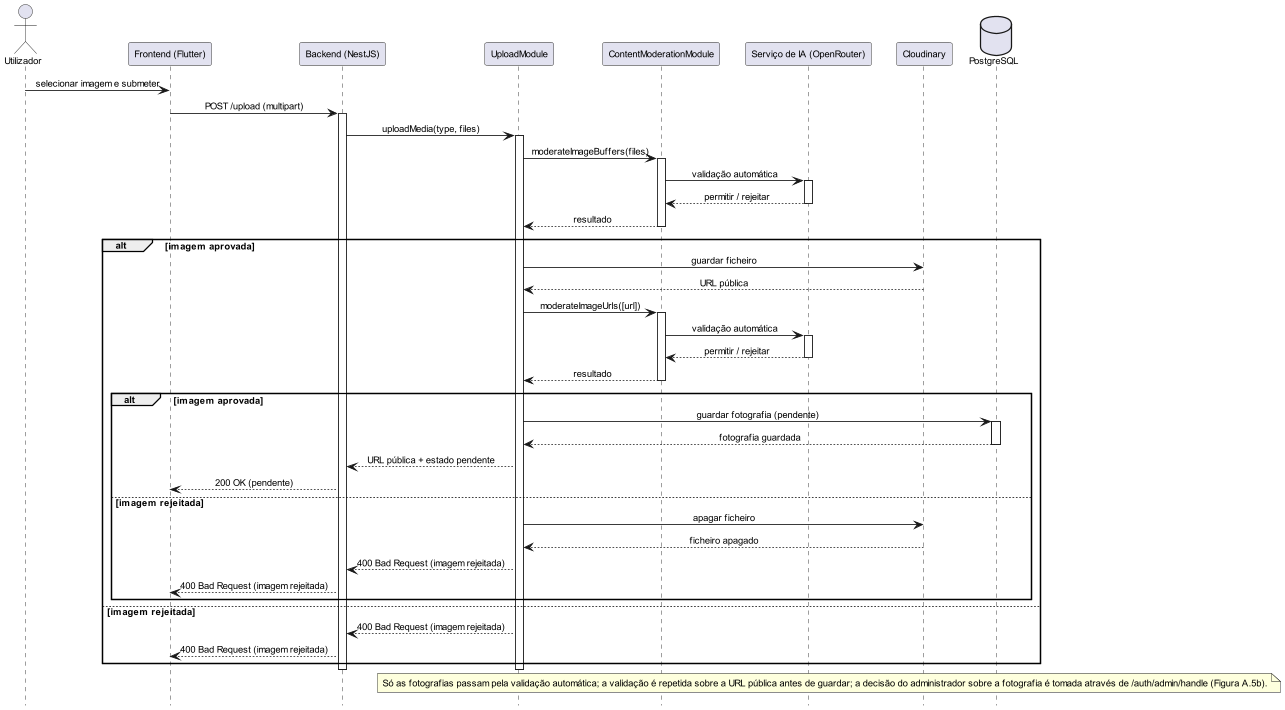

The diagram above was rendered by PlantUML. Its source (embedded in the PNG):
@startuml
scale 0.85
hide footbox
skinparam defaultFontName Arial
skinparam defaultFontSize 11
skinparam maxMessageSize 200
skinparam sequence {
  ParticipantPadding 10
  BoxPadding 8
  MessageAlign center
  ArrowThickness 1
}
actor Utilizador
participant "Frontend (Flutter)" as FE
participant "Backend (NestJS)" as API
participant "UploadModule" as UP
participant "ContentModerationModule" as MOD
participant "Serviço de IA (OpenRouter)" as AI
participant "Cloudinary" as Cloudinary
database "PostgreSQL" as DB

Utilizador -> FE: selecionar imagem e submeter
FE -> API: POST /upload (multipart)
activate API
API -> UP: uploadMedia(type, files)
activate UP
UP -> MOD: moderateImageBuffers(files)
activate MOD
MOD -> AI: validação automática
activate AI
AI --> MOD: permitir / rejeitar
deactivate AI
MOD --> UP: resultado
deactivate MOD
alt imagem aprovada
  UP -> Cloudinary: guardar ficheiro
  Cloudinary --> UP: URL pública
  UP -> MOD: moderateImageUrls([url])
  activate MOD
  MOD -> AI: validação automática
  activate AI
  AI --> MOD: permitir / rejeitar
  deactivate AI
  MOD --> UP: resultado
  deactivate MOD
  alt imagem aprovada
    UP -> DB: guardar fotografia (pendente)
    activate DB
    DB --> UP: fotografia guardada
    deactivate DB
    UP --> API: URL pública + estado pendente
    API --> FE: 200 OK (pendente)
  else imagem rejeitada
    UP -> Cloudinary: apagar ficheiro
    Cloudinary --> UP: ficheiro apagado
    UP --> API: 400 Bad Request (imagem rejeitada)
    API --> FE: 400 Bad Request (imagem rejeitada)
  end
else imagem rejeitada
  UP --> API: 400 Bad Request (imagem rejeitada)
  API --> FE: 400 Bad Request (imagem rejeitada)
end
deactivate UP
deactivate API

note over MOD,DB: Só as fotografias passam pela validação automática; a validação é repetida sobre a URL pública antes de guardar; a decisão do administrador sobre a fotografia é tomada através de /auth/admin/handle (Figura A.5b).

@enduml